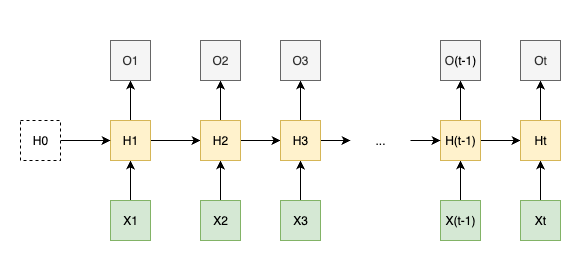

The diagram above was exported from draw.io. Its source (the exported page's mxGraphModel, read from the mxfile embedded in the PNG):
<mxGraphModel dx="1219" dy="695" grid="1" gridSize="10" guides="1" tooltips="1" connect="1" arrows="1" fold="1" page="1" pageScale="1" pageWidth="850" pageHeight="1100" math="0" shadow="0">
  <root>
    <mxCell id="0" />
    <mxCell id="1" parent="0" />
    <mxCell id="2" value="" style="rounded=0;whiteSpace=wrap;html=1;strokeColor=none;" vertex="1" parent="1">
      <mxGeometry x="160" y="440" width="580" height="260" as="geometry" />
    </mxCell>
    <mxCell id="3" value="" style="edgeStyle=orthogonalEdgeStyle;rounded=0;orthogonalLoop=1;jettySize=auto;html=1;" edge="1" source="4" target="7" parent="1">
      <mxGeometry relative="1" as="geometry" />
    </mxCell>
    <mxCell id="4" value="X1" style="rectangle;whiteSpace=wrap;html=1;aspect=fixed;fillColor=#d5e8d4;strokeColor=#82b366;" vertex="1" parent="1">
      <mxGeometry x="270" y="640" width="40" height="40" as="geometry" />
    </mxCell>
    <mxCell id="5" value="" style="edgeStyle=orthogonalEdgeStyle;rounded=0;orthogonalLoop=1;jettySize=auto;html=1;" edge="1" source="7" target="8" parent="1">
      <mxGeometry relative="1" as="geometry" />
    </mxCell>
    <mxCell id="6" value="" style="edgeStyle=orthogonalEdgeStyle;rounded=0;orthogonalLoop=1;jettySize=auto;html=1;" edge="1" source="7" target="13" parent="1">
      <mxGeometry relative="1" as="geometry" />
    </mxCell>
    <mxCell id="7" value="H1" style="rectangle;whiteSpace=wrap;html=1;aspect=fixed;fillColor=#fff2cc;strokeColor=#d6b656;" vertex="1" parent="1">
      <mxGeometry x="270" y="560" width="40" height="40" as="geometry" />
    </mxCell>
    <mxCell id="8" value="O1" style="rectangle;whiteSpace=wrap;html=1;aspect=fixed;fillColor=#f5f5f5;fontColor=#333333;strokeColor=#666666;" vertex="1" parent="1">
      <mxGeometry x="270" y="480" width="40" height="40" as="geometry" />
    </mxCell>
    <mxCell id="9" value="" style="edgeStyle=orthogonalEdgeStyle;rounded=0;orthogonalLoop=1;jettySize=auto;html=1;" edge="1" source="10" target="13" parent="1">
      <mxGeometry relative="1" as="geometry" />
    </mxCell>
    <mxCell id="10" value="X2" style="rectangle;whiteSpace=wrap;html=1;aspect=fixed;fillColor=#d5e8d4;strokeColor=#82b366;" vertex="1" parent="1">
      <mxGeometry x="360" y="640" width="40" height="40" as="geometry" />
    </mxCell>
    <mxCell id="11" value="" style="edgeStyle=orthogonalEdgeStyle;rounded=0;orthogonalLoop=1;jettySize=auto;html=1;" edge="1" source="13" target="14" parent="1">
      <mxGeometry relative="1" as="geometry" />
    </mxCell>
    <mxCell id="12" value="" style="edgeStyle=orthogonalEdgeStyle;rounded=0;orthogonalLoop=1;jettySize=auto;html=1;" edge="1" source="13" target="19" parent="1">
      <mxGeometry relative="1" as="geometry" />
    </mxCell>
    <mxCell id="13" value="H2" style="rectangle;whiteSpace=wrap;html=1;aspect=fixed;fillColor=#fff2cc;strokeColor=#d6b656;" vertex="1" parent="1">
      <mxGeometry x="360" y="560" width="40" height="40" as="geometry" />
    </mxCell>
    <mxCell id="14" value="O2" style="rectangle;whiteSpace=wrap;html=1;aspect=fixed;fillColor=#f5f5f5;fontColor=#333333;strokeColor=#666666;" vertex="1" parent="1">
      <mxGeometry x="360" y="480" width="40" height="40" as="geometry" />
    </mxCell>
    <mxCell id="15" value="" style="edgeStyle=orthogonalEdgeStyle;rounded=0;orthogonalLoop=1;jettySize=auto;html=1;" edge="1" source="16" target="19" parent="1">
      <mxGeometry relative="1" as="geometry" />
    </mxCell>
    <mxCell id="16" value="X3" style="rectangle;whiteSpace=wrap;html=1;aspect=fixed;fillColor=#d5e8d4;strokeColor=#82b366;" vertex="1" parent="1">
      <mxGeometry x="440" y="640" width="40" height="40" as="geometry" />
    </mxCell>
    <mxCell id="17" value="" style="edgeStyle=orthogonalEdgeStyle;rounded=0;orthogonalLoop=1;jettySize=auto;html=1;" edge="1" source="19" target="20" parent="1">
      <mxGeometry relative="1" as="geometry" />
    </mxCell>
    <mxCell id="18" value="" style="edgeStyle=orthogonalEdgeStyle;rounded=0;orthogonalLoop=1;jettySize=auto;html=1;" edge="1" source="19" target="28" parent="1">
      <mxGeometry relative="1" as="geometry" />
    </mxCell>
    <mxCell id="19" value="H3" style="rectangle;whiteSpace=wrap;html=1;aspect=fixed;fillColor=#fff2cc;strokeColor=#d6b656;" vertex="1" parent="1">
      <mxGeometry x="440" y="560" width="40" height="40" as="geometry" />
    </mxCell>
    <mxCell id="20" value="O3" style="rectangle;whiteSpace=wrap;html=1;aspect=fixed;fillColor=#f5f5f5;fontColor=#333333;strokeColor=#666666;" vertex="1" parent="1">
      <mxGeometry x="440" y="480" width="40" height="40" as="geometry" />
    </mxCell>
    <mxCell id="21" value="" style="edgeStyle=orthogonalEdgeStyle;rounded=0;orthogonalLoop=1;jettySize=auto;html=1;" edge="1" source="22" target="25" parent="1">
      <mxGeometry relative="1" as="geometry" />
    </mxCell>
    <mxCell id="22" value="X(t-1)" style="rectangle;whiteSpace=wrap;html=1;aspect=fixed;fillColor=#d5e8d4;strokeColor=#82b366;" vertex="1" parent="1">
      <mxGeometry x="600" y="640" width="40" height="40" as="geometry" />
    </mxCell>
    <mxCell id="23" value="" style="edgeStyle=orthogonalEdgeStyle;rounded=0;orthogonalLoop=1;jettySize=auto;html=1;" edge="1" source="25" target="26" parent="1">
      <mxGeometry relative="1" as="geometry" />
    </mxCell>
    <mxCell id="24" value="" style="edgeStyle=orthogonalEdgeStyle;rounded=0;orthogonalLoop=1;jettySize=auto;html=1;" edge="1" source="25" target="32" parent="1">
      <mxGeometry relative="1" as="geometry" />
    </mxCell>
    <mxCell id="25" value="H(t-1)" style="rectangle;whiteSpace=wrap;html=1;aspect=fixed;fillColor=#fff2cc;strokeColor=#d6b656;" vertex="1" parent="1">
      <mxGeometry x="600" y="560" width="40" height="40" as="geometry" />
    </mxCell>
    <mxCell id="26" value="O&lt;span style=&quot;color: rgb(0, 0, 0);&quot;&gt;(t-1)&lt;/span&gt;" style="rectangle;whiteSpace=wrap;html=1;aspect=fixed;fillColor=#f5f5f5;fontColor=#333333;strokeColor=#666666;" vertex="1" parent="1">
      <mxGeometry x="600" y="480" width="40" height="40" as="geometry" />
    </mxCell>
    <mxCell id="27" value="" style="edgeStyle=orthogonalEdgeStyle;rounded=0;orthogonalLoop=1;jettySize=auto;html=1;" edge="1" source="28" target="25" parent="1">
      <mxGeometry relative="1" as="geometry" />
    </mxCell>
    <mxCell id="28" value="..." style="text;html=1;align=center;verticalAlign=middle;whiteSpace=wrap;rounded=0;" vertex="1" parent="1">
      <mxGeometry x="510" y="565" width="60" height="30" as="geometry" />
    </mxCell>
    <mxCell id="29" value="" style="edgeStyle=orthogonalEdgeStyle;rounded=0;orthogonalLoop=1;jettySize=auto;html=1;" edge="1" source="30" target="32" parent="1">
      <mxGeometry relative="1" as="geometry" />
    </mxCell>
    <mxCell id="30" value="Xt" style="rectangle;whiteSpace=wrap;html=1;aspect=fixed;fillColor=#d5e8d4;strokeColor=#82b366;" vertex="1" parent="1">
      <mxGeometry x="680" y="640" width="40" height="40" as="geometry" />
    </mxCell>
    <mxCell id="31" value="" style="edgeStyle=orthogonalEdgeStyle;rounded=0;orthogonalLoop=1;jettySize=auto;html=1;" edge="1" source="32" target="33" parent="1">
      <mxGeometry relative="1" as="geometry" />
    </mxCell>
    <mxCell id="32" value="Ht" style="rectangle;whiteSpace=wrap;html=1;aspect=fixed;fillColor=#fff2cc;strokeColor=#d6b656;" vertex="1" parent="1">
      <mxGeometry x="680" y="560" width="40" height="40" as="geometry" />
    </mxCell>
    <mxCell id="33" value="Ot" style="rectangle;whiteSpace=wrap;html=1;aspect=fixed;fillColor=#f5f5f5;fontColor=#333333;strokeColor=#666666;" vertex="1" parent="1">
      <mxGeometry x="680" y="480" width="40" height="40" as="geometry" />
    </mxCell>
    <mxCell id="34" value="" style="edgeStyle=orthogonalEdgeStyle;rounded=0;orthogonalLoop=1;jettySize=auto;html=1;" edge="1" source="35" target="7" parent="1">
      <mxGeometry relative="1" as="geometry" />
    </mxCell>
    <mxCell id="35" value="H0" style="rectangle;whiteSpace=wrap;html=1;aspect=fixed;dashed=1;" vertex="1" parent="1">
      <mxGeometry x="180" y="560" width="40" height="40" as="geometry" />
    </mxCell>
  </root>
</mxGraphModel>